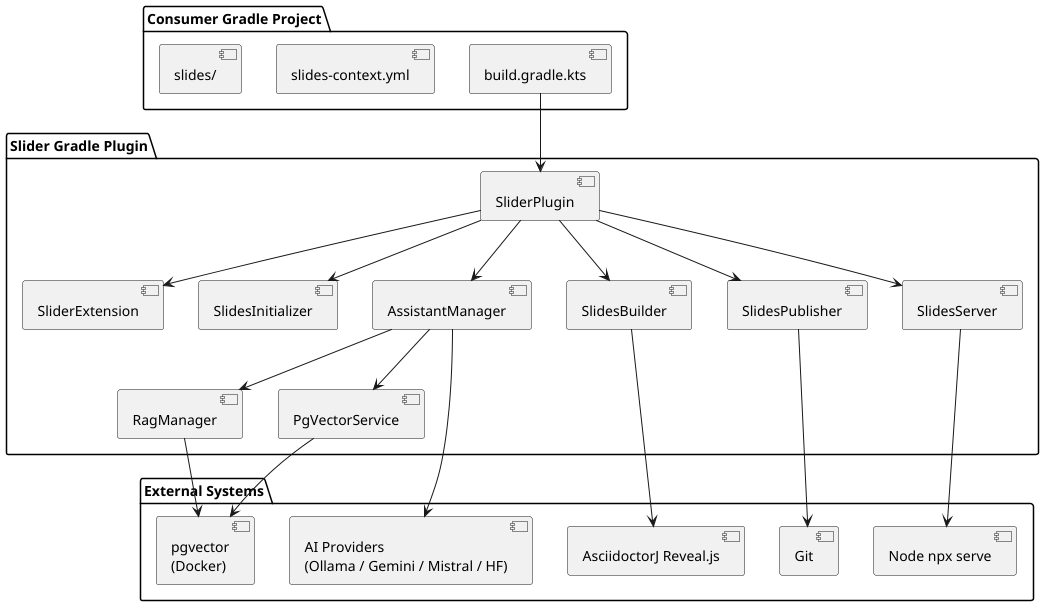

The diagram above was rendered by PlantUML. Its source (embedded in the PNG):
@startuml

package "Consumer Gradle Project" {
  [build.gradle.kts]
  [slides-context.yml]
  [slides/]
}

package "Slider Gradle Plugin" {
  [SliderPlugin]
  [SliderExtension]
  [SlidesInitializer]
  [AssistantManager]
  [RagManager]
  [PgVectorService]
  [SlidesBuilder]
  [SlidesPublisher]
  [SlidesServer]
}

package "External Systems" {
  [AsciidoctorJ Reveal.js]
  [Node npx serve]
  [Git]
  [pgvector\n(Docker)]
  [AI Providers\n(Ollama / Gemini / Mistral / HF)]
}

[build.gradle.kts] --> [SliderPlugin]
[SliderPlugin] --> [SliderExtension]
[SliderPlugin] --> [SlidesInitializer]
[SliderPlugin] --> [AssistantManager]
[SliderPlugin] --> [SlidesBuilder]
[SliderPlugin] --> [SlidesPublisher]
[SliderPlugin] --> [SlidesServer]
[AssistantManager] --> [RagManager]
[AssistantManager] --> [PgVectorService]
[RagManager] --> [pgvector\n(Docker)]
[PgVectorService] --> [pgvector\n(Docker)]
[AssistantManager] --> [AI Providers\n(Ollama / Gemini / Mistral / HF)]
[SlidesBuilder] --> [AsciidoctorJ Reveal.js]
[SlidesServer] --> [Node npx serve]
[SlidesPublisher] --> [Git]
@enduml